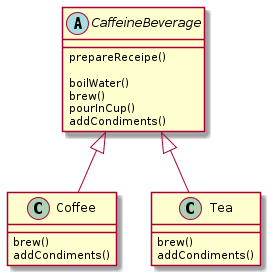

The diagram above was rendered by PlantUML. Its source (embedded in the PNG):
@startuml
abstract class CaffeineBeverage {
    prepareReceipe()
    
    boilWater()
    brew()
    pourInCup()
    addCondiments()
}

class Coffee extends CaffeineBeverage {
    brew()
    addCondiments()
}

class Tea extends CaffeineBeverage {
    brew()
    addCondiments()
}
@enduml